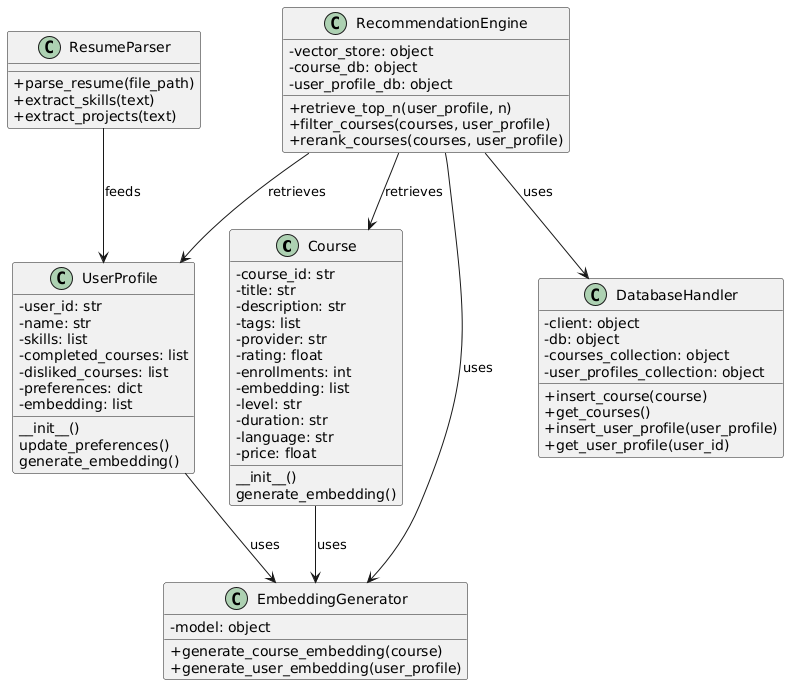

The diagram above was rendered by PlantUML. Its source (embedded in the PNG):
@startuml
skinparam classAttributeIconSize 0

class Course {
  - course_id: str
  - title: str
  - description: str
  - tags: list
  - provider: str
  - rating: float
  - enrollments: int
  - embedding: list
  - level: str
  - duration: str
  - language: str
  - price: float
  __init__()
  generate_embedding()
}

class UserProfile {
  - user_id: str
  - name: str
  - skills: list
  - completed_courses: list
  - disliked_courses: list
  - preferences: dict
  - embedding: list
  __init__()
  update_preferences()
  generate_embedding()
}

class ResumeParser {
  + parse_resume(file_path)
  + extract_skills(text)
  + extract_projects(text)
}

class EmbeddingGenerator {
  - model: object
  + generate_course_embedding(course)
  + generate_user_embedding(user_profile)
}

class RecommendationEngine {
  - vector_store: object
  - course_db: object
  - user_profile_db: object
  + retrieve_top_n(user_profile, n)
  + filter_courses(courses, user_profile)
  + rerank_courses(courses, user_profile)
}

class DatabaseHandler {
  - client: object
  - db: object
  - courses_collection: object
  - user_profiles_collection: object
  + insert_course(course)
  + get_courses()
  + insert_user_profile(user_profile)
  + get_user_profile(user_id)
}

RecommendationEngine --> EmbeddingGenerator : uses
RecommendationEngine --> Course : retrieves
RecommendationEngine --> UserProfile : retrieves
UserProfile --> EmbeddingGenerator : uses
Course --> EmbeddingGenerator : uses
ResumeParser --> UserProfile : feeds
RecommendationEngine --> DatabaseHandler : uses
@enduml